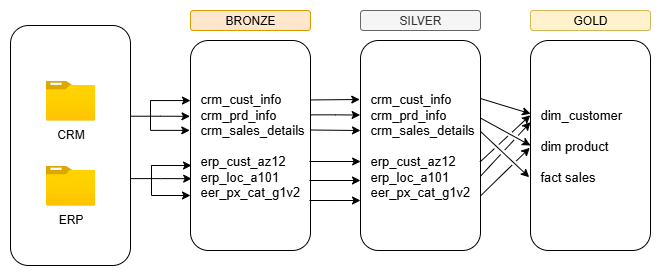

The diagram above was exported from draw.io. Its source (the exported page's mxGraphModel, read from the mxfile embedded in the PNG):
<mxGraphModel dx="1512" dy="680" grid="1" gridSize="10" guides="1" tooltips="1" connect="1" arrows="1" fold="1" page="1" pageScale="1" pageWidth="850" pageHeight="1100" math="0" shadow="0">
  <root>
    <mxCell id="0" />
    <mxCell id="1" parent="0" />
    <mxCell id="ke32945oZVIFmprtGBZG-2" value="" style="rounded=1;whiteSpace=wrap;html=1;" parent="1" vertex="1">
      <mxGeometry x="150" y="215" width="120" height="240" as="geometry" />
    </mxCell>
    <mxCell id="ke32945oZVIFmprtGBZG-3" value="CRM" style="image;aspect=fixed;html=1;points=[];align=center;fontSize=12;image=img/lib/azure2/general/Folder_Blank.svg;" parent="1" vertex="1">
      <mxGeometry x="185.35" y="270" width="49.29" height="40" as="geometry" />
    </mxCell>
    <mxCell id="ke32945oZVIFmprtGBZG-4" value="ERP" style="image;aspect=fixed;html=1;points=[];align=center;fontSize=12;image=img/lib/azure2/general/Folder_Blank.svg;" parent="1" vertex="1">
      <mxGeometry x="185.35" y="355" width="49.29" height="40" as="geometry" />
    </mxCell>
    <mxCell id="ke32945oZVIFmprtGBZG-5" value="crm_cust_info&lt;div&gt;crm_prd_info&lt;/div&gt;&lt;div&gt;crm_sales_details&lt;/div&gt;&lt;div&gt;&lt;br&gt;&lt;/div&gt;&lt;div&gt;erp_cust_az12&lt;/div&gt;&lt;div&gt;erp_loc_a101&lt;/div&gt;&lt;div&gt;eer_px_cat_g1v2&lt;/div&gt;" style="rounded=1;whiteSpace=wrap;html=1;align=left;textDirection=ltr;labelPosition=center;verticalLabelPosition=middle;verticalAlign=middle;fontSize=13;spacing=10;labelBorderColor=none;labelBackgroundColor=none;" parent="1" vertex="1">
      <mxGeometry x="330" y="230" width="120" height="210" as="geometry" />
    </mxCell>
    <mxCell id="ke32945oZVIFmprtGBZG-6" value="BRONZE" style="rounded=1;whiteSpace=wrap;html=1;fillColor=#ffe6cc;strokeColor=#d79b00;" parent="1" vertex="1">
      <mxGeometry x="330" y="200" width="120" height="20" as="geometry" />
    </mxCell>
    <mxCell id="ke32945oZVIFmprtGBZG-7" value="crm_cust_info&lt;div&gt;crm_prd_info&lt;/div&gt;&lt;div&gt;crm_sales_details&lt;/div&gt;&lt;div&gt;&lt;br&gt;&lt;/div&gt;&lt;div&gt;erp_cust_az12&lt;/div&gt;&lt;div&gt;erp_loc_a101&lt;/div&gt;&lt;div&gt;eer_px_cat_g1v2&lt;/div&gt;" style="rounded=1;whiteSpace=wrap;html=1;align=left;textDirection=ltr;labelPosition=center;verticalLabelPosition=middle;verticalAlign=middle;fontSize=13;spacing=10;labelBorderColor=none;labelBackgroundColor=none;" parent="1" vertex="1">
      <mxGeometry x="500" y="230" width="120" height="210" as="geometry" />
    </mxCell>
    <mxCell id="ke32945oZVIFmprtGBZG-8" value="SILVER" style="rounded=1;whiteSpace=wrap;html=1;fillColor=#f5f5f5;strokeColor=#666666;fontColor=#333333;" parent="1" vertex="1">
      <mxGeometry x="500" y="200" width="120" height="20" as="geometry" />
    </mxCell>
    <mxCell id="ke32945oZVIFmprtGBZG-9" value="dim_customer&lt;div&gt;&lt;br&gt;&lt;/div&gt;&lt;div&gt;dim product&lt;/div&gt;&lt;div&gt;&lt;br&gt;&lt;/div&gt;&lt;div&gt;fact sales&lt;/div&gt;" style="rounded=1;whiteSpace=wrap;html=1;align=left;textDirection=ltr;labelPosition=center;verticalLabelPosition=middle;verticalAlign=middle;fontSize=13;spacing=10;labelBorderColor=none;labelBackgroundColor=none;spacingLeft=0;spacingBottom=0;spacingTop=0;" parent="1" vertex="1">
      <mxGeometry x="670" y="230" width="120" height="210" as="geometry" />
    </mxCell>
    <mxCell id="ke32945oZVIFmprtGBZG-10" value="GOLD" style="rounded=1;whiteSpace=wrap;html=1;fillColor=#fff2cc;strokeColor=#d6b656;" parent="1" vertex="1">
      <mxGeometry x="670" y="200" width="120" height="20" as="geometry" />
    </mxCell>
    <mxCell id="ke32945oZVIFmprtGBZG-15" value="" style="endArrow=classic;html=1;rounded=0;exitX=1.004;exitY=0.357;exitDx=0;exitDy=0;exitPerimeter=0;edgeStyle=elbowEdgeStyle;elbow=vertical;" parent="1" edge="1">
      <mxGeometry width="50" height="50" relative="1" as="geometry">
        <mxPoint x="450" y="319.5" as="sourcePoint" />
        <mxPoint x="500" y="320" as="targetPoint" />
      </mxGeometry>
    </mxCell>
    <mxCell id="ke32945oZVIFmprtGBZG-16" style="edgeStyle=elbowEdgeStyle;rounded=0;orthogonalLoop=1;jettySize=auto;html=1;exitX=1;exitY=0.285;exitDx=0;exitDy=0;entryX=0.001;entryY=0.578;entryDx=0;entryDy=0;exitPerimeter=0;entryPerimeter=0;elbow=vertical;" parent="1" target="ke32945oZVIFmprtGBZG-7" edge="1">
      <mxGeometry relative="1" as="geometry">
        <mxPoint x="448.97" y="351" as="sourcePoint" />
        <mxPoint x="499.97" y="350" as="targetPoint" />
      </mxGeometry>
    </mxCell>
    <mxCell id="ke32945oZVIFmprtGBZG-18" value="" style="endArrow=classic;html=1;rounded=0;exitX=1.004;exitY=0.283;exitDx=0;exitDy=0;exitPerimeter=0;entryX=-0.006;entryY=0.279;entryDx=0;entryDy=0;entryPerimeter=0;edgeStyle=elbowEdgeStyle;elbow=vertical;" parent="1" source="ke32945oZVIFmprtGBZG-5" target="ke32945oZVIFmprtGBZG-7" edge="1">
      <mxGeometry width="50" height="50" relative="1" as="geometry">
        <mxPoint x="460" y="330" as="sourcePoint" />
        <mxPoint x="510" y="280" as="targetPoint" />
      </mxGeometry>
    </mxCell>
    <mxCell id="ke32945oZVIFmprtGBZG-22" style="edgeStyle=elbowEdgeStyle;rounded=0;orthogonalLoop=1;jettySize=auto;html=1;exitX=1;exitY=0.285;exitDx=0;exitDy=0;entryX=0.001;entryY=0.578;entryDx=0;entryDy=0;exitPerimeter=0;entryPerimeter=0;elbow=vertical;" parent="1" edge="1">
      <mxGeometry relative="1" as="geometry">
        <mxPoint x="448.97" y="370" as="sourcePoint" />
        <mxPoint x="500" y="370" as="targetPoint" />
      </mxGeometry>
    </mxCell>
    <mxCell id="ke32945oZVIFmprtGBZG-23" style="edgeStyle=elbowEdgeStyle;rounded=0;orthogonalLoop=1;jettySize=auto;html=1;exitX=1;exitY=0.285;exitDx=0;exitDy=0;entryX=0.001;entryY=0.578;entryDx=0;entryDy=0;exitPerimeter=0;entryPerimeter=0;elbow=vertical;" parent="1" edge="1">
      <mxGeometry relative="1" as="geometry">
        <mxPoint x="448.97" y="390" as="sourcePoint" />
        <mxPoint x="500" y="390" as="targetPoint" />
      </mxGeometry>
    </mxCell>
    <mxCell id="ke32945oZVIFmprtGBZG-25" value="" style="endArrow=classic;html=1;rounded=0;exitX=1.007;exitY=0.354;exitDx=0;exitDy=0;exitPerimeter=0;entryX=-0.003;entryY=0.355;entryDx=0;entryDy=0;entryPerimeter=0;edgeStyle=elbowEdgeStyle;" parent="1" source="ke32945oZVIFmprtGBZG-5" target="ke32945oZVIFmprtGBZG-7" edge="1">
      <mxGeometry width="50" height="50" relative="1" as="geometry">
        <mxPoint x="451" y="300" as="sourcePoint" />
        <mxPoint x="500" y="300" as="targetPoint" />
      </mxGeometry>
    </mxCell>
    <mxCell id="ke32945oZVIFmprtGBZG-28" value="" style="endArrow=classic;html=1;rounded=0;exitX=1.002;exitY=0.378;exitDx=0;exitDy=0;exitPerimeter=0;edgeStyle=elbowEdgeStyle;entryX=-0.004;entryY=0.361;entryDx=0;entryDy=0;entryPerimeter=0;" parent="1" source="ke32945oZVIFmprtGBZG-2" target="ke32945oZVIFmprtGBZG-5" edge="1">
      <mxGeometry width="50" height="50" relative="1" as="geometry">
        <mxPoint x="220" y="300.2" as="sourcePoint" />
        <mxPoint x="320" y="310" as="targetPoint" />
      </mxGeometry>
    </mxCell>
    <mxCell id="ke32945oZVIFmprtGBZG-29" value="" style="endArrow=classic;html=1;rounded=0;entryX=-0.006;entryY=0.428;entryDx=0;entryDy=0;entryPerimeter=0;edgeStyle=elbowEdgeStyle;" parent="1" target="ke32945oZVIFmprtGBZG-5" edge="1">
      <mxGeometry width="50" height="50" relative="1" as="geometry">
        <mxPoint x="290" y="290" as="sourcePoint" />
        <mxPoint x="330" y="300" as="targetPoint" />
        <Array as="points">
          <mxPoint x="290" y="310" />
        </Array>
      </mxGeometry>
    </mxCell>
    <mxCell id="ke32945oZVIFmprtGBZG-30" value="" style="endArrow=classic;html=1;rounded=0;entryX=0;entryY=0.286;entryDx=0;entryDy=0;entryPerimeter=0;edgeStyle=elbowEdgeStyle;" parent="1" target="ke32945oZVIFmprtGBZG-5" edge="1">
      <mxGeometry width="50" height="50" relative="1" as="geometry">
        <mxPoint x="290" y="300" as="sourcePoint" />
        <mxPoint x="359" y="340" as="targetPoint" />
        <Array as="points">
          <mxPoint x="290" y="300" />
        </Array>
      </mxGeometry>
    </mxCell>
    <mxCell id="ke32945oZVIFmprtGBZG-34" value="" style="endArrow=classic;html=1;rounded=0;entryX=0.01;entryY=0.658;entryDx=0;entryDy=0;entryPerimeter=0;edgeStyle=orthogonalEdgeStyle;exitX=0.999;exitY=0.638;exitDx=0;exitDy=0;exitPerimeter=0;" parent="1" source="ke32945oZVIFmprtGBZG-2" target="ke32945oZVIFmprtGBZG-5" edge="1">
      <mxGeometry width="50" height="50" relative="1" as="geometry">
        <mxPoint x="220" y="360" as="sourcePoint" />
        <mxPoint x="331" y="365" as="targetPoint" />
      </mxGeometry>
    </mxCell>
    <mxCell id="ke32945oZVIFmprtGBZG-35" value="" style="endArrow=classic;html=1;rounded=0;entryX=-0.006;entryY=0.428;entryDx=0;entryDy=0;entryPerimeter=0;edgeStyle=elbowEdgeStyle;" parent="1" edge="1">
      <mxGeometry width="50" height="50" relative="1" as="geometry">
        <mxPoint x="291" y="355" as="sourcePoint" />
        <mxPoint x="330" y="385" as="targetPoint" />
        <Array as="points">
          <mxPoint x="291" y="375" />
        </Array>
      </mxGeometry>
    </mxCell>
    <mxCell id="ke32945oZVIFmprtGBZG-36" value="" style="endArrow=classic;html=1;rounded=0;entryX=0;entryY=0.286;entryDx=0;entryDy=0;entryPerimeter=0;edgeStyle=elbowEdgeStyle;" parent="1" edge="1">
      <mxGeometry width="50" height="50" relative="1" as="geometry">
        <mxPoint x="291" y="365" as="sourcePoint" />
        <mxPoint x="331" y="355" as="targetPoint" />
        <Array as="points">
          <mxPoint x="291" y="365" />
        </Array>
      </mxGeometry>
    </mxCell>
    <mxCell id="ke32945oZVIFmprtGBZG-37" value="" style="endArrow=classic;html=1;rounded=0;exitX=0.998;exitY=0.276;exitDx=0;exitDy=0;exitPerimeter=0;entryX=0.001;entryY=0.349;entryDx=0;entryDy=0;entryPerimeter=0;jumpStyle=gap;" parent="1" source="ke32945oZVIFmprtGBZG-7" target="ke32945oZVIFmprtGBZG-9" edge="1">
      <mxGeometry width="50" height="50" relative="1" as="geometry">
        <mxPoint x="620" y="330" as="sourcePoint" />
        <mxPoint x="670" y="280" as="targetPoint" />
      </mxGeometry>
    </mxCell>
    <mxCell id="ke32945oZVIFmprtGBZG-38" value="" style="endArrow=classic;html=1;rounded=0;exitX=0.999;exitY=0.369;exitDx=0;exitDy=0;exitPerimeter=0;entryX=0;entryY=0.5;entryDx=0;entryDy=0;jumpStyle=gap;" parent="1" source="ke32945oZVIFmprtGBZG-7" target="ke32945oZVIFmprtGBZG-9" edge="1">
      <mxGeometry width="50" height="50" relative="1" as="geometry">
        <mxPoint x="640" y="290" as="sourcePoint" />
        <mxPoint x="687" y="308" as="targetPoint" />
      </mxGeometry>
    </mxCell>
    <mxCell id="ke32945oZVIFmprtGBZG-39" value="" style="endArrow=classic;html=1;rounded=0;exitX=1.004;exitY=0.435;exitDx=0;exitDy=0;exitPerimeter=0;entryX=-0.011;entryY=0.651;entryDx=0;entryDy=0;entryPerimeter=0;jumpStyle=gap;" parent="1" source="ke32945oZVIFmprtGBZG-7" target="ke32945oZVIFmprtGBZG-9" edge="1">
      <mxGeometry width="50" height="50" relative="1" as="geometry">
        <mxPoint x="640" y="320" as="sourcePoint" />
        <mxPoint x="690" y="348" as="targetPoint" />
      </mxGeometry>
    </mxCell>
    <mxCell id="ke32945oZVIFmprtGBZG-40" value="" style="endArrow=classic;html=1;rounded=0;exitX=0.997;exitY=0.578;exitDx=0;exitDy=0;exitPerimeter=0;entryX=-0.002;entryY=0.356;entryDx=0;entryDy=0;entryPerimeter=0;jumpStyle=gap;" parent="1" source="ke32945oZVIFmprtGBZG-7" target="ke32945oZVIFmprtGBZG-9" edge="1">
      <mxGeometry width="50" height="50" relative="1" as="geometry">
        <mxPoint x="640" y="350" as="sourcePoint" />
        <mxPoint x="689" y="396" as="targetPoint" />
      </mxGeometry>
    </mxCell>
    <mxCell id="ke32945oZVIFmprtGBZG-41" value="" style="endArrow=classic;html=1;rounded=0;exitX=0.999;exitY=0.647;exitDx=0;exitDy=0;exitPerimeter=0;entryX=0;entryY=0.389;entryDx=0;entryDy=0;entryPerimeter=0;jumpStyle=gap;" parent="1" source="ke32945oZVIFmprtGBZG-7" target="ke32945oZVIFmprtGBZG-9" edge="1">
      <mxGeometry width="50" height="50" relative="1" as="geometry">
        <mxPoint x="640" y="365" as="sourcePoint" />
        <mxPoint x="689" y="320" as="targetPoint" />
      </mxGeometry>
    </mxCell>
    <mxCell id="ke32945oZVIFmprtGBZG-42" value="" style="endArrow=classic;html=1;rounded=0;exitX=1;exitY=0.74;exitDx=0;exitDy=0;exitPerimeter=0;entryX=-0.006;entryY=0.511;entryDx=0;entryDy=0;entryPerimeter=0;jumpStyle=gap;" parent="1" source="ke32945oZVIFmprtGBZG-7" target="ke32945oZVIFmprtGBZG-9" edge="1">
      <mxGeometry width="50" height="50" relative="1" as="geometry">
        <mxPoint x="620" y="414" as="sourcePoint" />
        <mxPoint x="670" y="360" as="targetPoint" />
      </mxGeometry>
    </mxCell>
  </root>
</mxGraphModel>